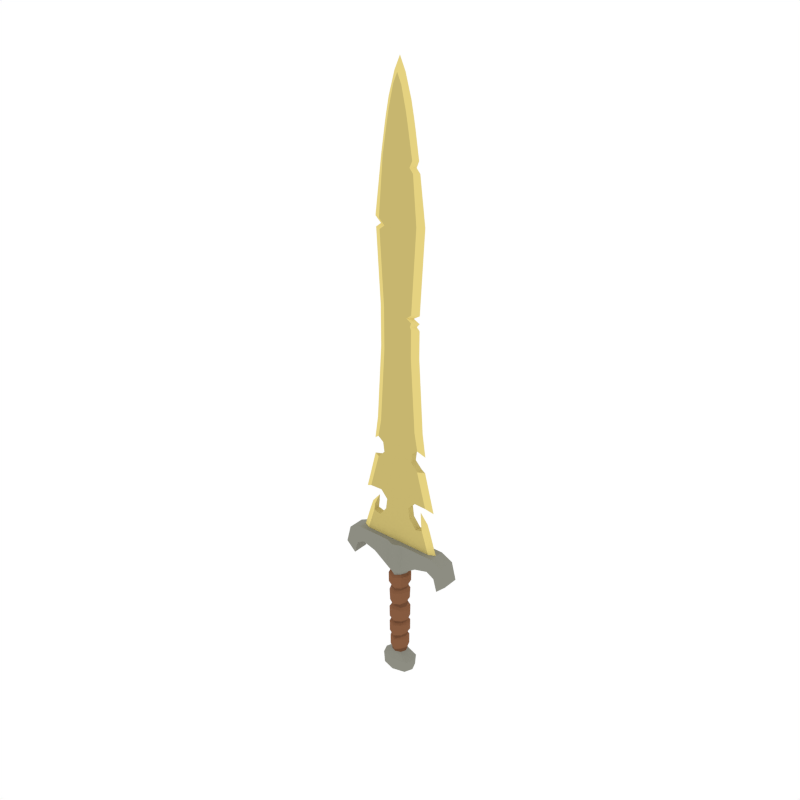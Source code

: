 # Source: Sword_Golden.blend  (saved by Blender 2.79.0; exported with 4.5.12 LTS)
import bpy
from mathutils import Matrix  # noqa: F401  (used for matrix-valued properties, if any)

bpy.ops.wm.read_factory_settings(use_empty=True)
scene = bpy.context.scene
scene.name = 'Scene'

# ---- collections
col_collection_1 = bpy.data.collections.new('Collection 1'); scene.collection.children.link(col_collection_1)

# ---- materials (node trees are filled in below, after node groups)
mat_steel = bpy.data.materials.new('Steel')
mat_steel.alpha_threshold = 0.0
mat_steel.diffuse_color = (0.3763, 0.402, 0.4397, 1.0)
mat_steel.roughness = 0.5
mat_gold = bpy.data.materials.new('Gold')
mat_gold.alpha_threshold = 0.0
mat_gold.diffuse_color = (0.5711, 0.4678, 0.159, 1.0)
mat_gold.roughness = 0.5
mat_lightwood = bpy.data.materials.new('LightWood')
mat_lightwood.alpha_threshold = 0.0
mat_lightwood.diffuse_color = (0.2384, 0.1046, 0.05127, 1.0)
mat_lightwood.roughness = 0.5
mat_darkwood = bpy.data.materials.new('DarkWood')
mat_darkwood.alpha_threshold = 0.0
mat_darkwood.diffuse_color = (0.1626, 0.07264, 0.03634, 1.0)
mat_darkwood.roughness = 0.5
mat_lightsteel = bpy.data.materials.new('LightSteel')
mat_lightsteel.alpha_threshold = 0.0
mat_lightsteel.diffuse_color = (0.4621, 0.491, 0.5395, 1.0)
mat_lightsteel.roughness = 0.5
mat_darksteel = bpy.data.materials.new('DarkSteel')
mat_darksteel.alpha_threshold = 0.0
mat_darksteel.diffuse_color = (0.2664, 0.2664, 0.2232, 1.0)
mat_darksteel.roughness = 0.5
mat_lightgold = bpy.data.materials.new('LightGold')
mat_lightgold.alpha_threshold = 0.0
mat_lightgold.diffuse_color = (0.7874, 0.6437, 0.2159, 1.0)
mat_lightgold.roughness = 0.5

# ---- material node trees

# ---- world
world_world = bpy.data.worlds.new('World'); scene.world = world_world
world_world.color = (1.0, 1.0, 1.0)
world_world.use_sun_shadow = False
world_world.sun_shadow_jitter_overblur = 0.0
world_world.cycles.sampling_method = 'NONE'
world_world.cycles.sample_map_resolution = 256

# ---- meshes
me_cylinder_007 = bpy.data.meshes.new('Cylinder.007')
me_cylinder_007.from_pydata([(0.1402, 0.08281, -0.4994), (0.05562, 0.05418, -0.4238), (0.1745, -5.119e-09, -0.4994), (0.07806, -3.349e-09, -0.4238), (0.1402, -0.08281, -0.4994), (0.05562, -0.05418, -0.4238), (0.08179, 0.08179, 0.5686), (0.1157, -5.056e-09, 0.5686), (0.08179, -0.08179, 0.5686), (0.05612, -0.05482, -0.2169), (0.05613, -0.05546, -0.06246), (0.06034, -0.0561, -0.04269), (0.05521, -0.05675, 0.1247), (0.04774, -0.05739, 0.1572), (0.06133, -0.05803, 0.337), (0.06011, -0.05867, 0.3581), (0.05612, 0.05482, -0.2169), (0.05613, 0.05546, -0.06246), (0.06034, 0.0561, -0.04269), (0.05521, 0.05675, 0.1247), (0.04762, 0.05739, 0.1567), (0.06133, 0.05803, 0.337), (0.06011, 0.05867, 0.3581), (0.08441, -3.627e-09, 0.3616), (0.08537, -4.542e-09, 0.3431), (0.0736, 3.536e-09, 0.1652), (0.07819, -2.204e-09, 0.1198), (0.08355, -2.223e-09, -0.04382), (0.07879, -5.176e-09, -0.05865), (0.07807, -7.314e-09, -0.2111), (0.07201, -0.07127, -0.1974), (0.07254, -0.0721, -0.08016), (0.07201, 0.07127, -0.1974), (0.07254, 0.0721, -0.08016), (0.09946, -5.591e-09, -0.08368), (0.09462, -1.016e-08, -0.1822), (0.07095, -0.07294, -0.02135), (0.07231, -0.07377, 0.09691), (0.07095, 0.07294, -0.02135), (0.07231, 0.07377, 0.09691), (0.09744, -1.138e-09, 0.07977), (0.1011, -2.993e-09, -0.02282), (0.06389, -0.0746, 0.1829), (0.06967, -0.07544, 0.3057), (0.06389, 0.0746, 0.1829), (0.06967, 0.07544, 0.3057), (0.1039, -5.055e-09, 0.3098), (0.09317, 3.221e-09, 0.1974), (0.06065, -0.05921, 0.5243), (0.06065, 0.05921, 0.5243), (0.08517, -5.825e-09, 0.5243), (0.561, -2.12e-09, 0.8207), (0.3907, -0.08179, 0.7211), (0.1103, -6.923e-09, 0.4995), (0.1093, -4.715e-09, 0.4102), (0.07771, 0.07627, 0.395), (0.561, -0.08179, 0.8207), (0.3907, -2.488e-08, 0.7211), (0.07771, -0.07627, 0.395), (0.561, 0.08179, 0.8207), (0.3907, 0.08179, 0.7211), (0.07841, -0.07697, 0.4995), (0.07841, 0.07697, 0.4995), (0.08179, 0.08179, 0.8766), (0.08179, -0.08179, 0.8766), (0.247, -2.014e-08, 0.6809), (0.247, 0.08179, 0.6809), (0.247, -0.08179, 0.6809), (0.4418, -6.405e-09, 0.8766), (0.4418, 0.08179, 0.8766), (0.4418, -0.08179, 0.8766), (0.2388, 0.03384, 0.8766), (0.2388, -0.03384, 0.8766), (0.4318, -2.638e-09, 0.8766), (0.3652, 0.03384, 0.8766), (0.3652, -0.03384, 0.8766), (0.1164, -2.638e-09, 5.018), (0.1454, -2.638e-09, 4.873), (0.04883, 0.03384, 5.129), (0.08887, 0.03384, 4.928), (0.08887, -0.03384, 4.928), (0.04083, -0.03384, 5.129), (0.05656, -2.638e-09, 5.224), (0.07416, -0.03384, 4.012), (0.07064, -0.03384, 4.55), (0.06103, -0.03384, 4.798), (0.2006, 0.03384, 4.012), (0.1538, 0.03384, 4.55), (0.104, 0.03384, 4.798), (0.2006, -0.03384, 4.012), (0.1538, -0.03384, 4.55), (0.112, -0.03384, 4.798), (0.06103, 0.03384, 4.798), (0.07064, 0.03384, 4.55), (0.07416, 0.03384, 4.012), (0.1585, -2.638e-09, 4.798), (0.1976, -2.638e-09, 4.55), (0.2672, -2.638e-09, 4.012), (0.09904, 0.03384, 2.108), (0.2621, -2.638e-09, 2.108), (0.1955, -0.03384, 2.108), (0.09904, -0.03384, 2.108), (0.1955, 0.03384, 2.108), (0.1282, 0.08435, -0.6202), (0.1631, -5.214e-09, -0.6202), (0.1282, -0.08435, -0.6202), (0.08041, -1.281e-08, -0.2369), (0.07604, -2.707e-09, -0.3862), (0.05381, -0.0544, -0.3838), (0.05796, -0.05461, -0.2367), (0.05381, 0.0544, -0.3838), (0.05796, 0.05461, -0.2367), (0.0975, -1.163e-08, -0.263), (0.09429, -3.183e-09, -0.3699), (0.06782, -0.06497, -0.3667), (0.068, -0.06522, -0.256), (0.06782, 0.06497, -0.3667), (0.068, 0.06522, -0.256), (0.2897, 0.03384, 1.107), (0.2178, -0.03384, 1.087), (0.2897, -0.03384, 1.107), (0.365, 2.564e-09, 1.087), (0.2178, 0.03384, 1.087), (0.3259, -0.03384, 1.365), (0.1979, -0.03384, 1.369), (0.3259, 0.03384, 1.365), (0.1979, 0.03384, 1.369), (0.3993, 9.625e-09, 1.322), (0.2162, -2.638e-09, 2.829), (0.1497, -0.03384, 2.829), (0.06838, 0.03384, 2.829), (0.06838, -0.03384, 2.829), (0.1497, 0.03384, 2.829), (0.2174, -2.638e-09, 3.227), (0.06333, -0.03384, 3.227), (0.1509, 0.03384, 3.227), (0.1509, -0.03384, 3.227), (0.06333, 0.03384, 3.227), (0.2291, -0.03384, 1.932), (0.1721, -0.03384, 1.887), (0.2291, 0.03384, 1.932), (0.1721, 0.03384, 1.887), (0.2956, -5.639e-10, 1.879), (0.1589, 0.03384, 1.789), (0.2953, 7.106e-10, 1.717), (0.2288, -0.03384, 1.717), (0.1589, -0.03384, 1.789), (0.2288, 0.03384, 1.717), (0.1281, -0.03384, 1.29), (0.1281, 0.03384, 1.29), (0.1428, -0.03384, 1.181), (0.1428, 0.03384, 1.181), (0.2807, 0.03384, 1.179), (0.2807, -0.03384, 1.179), (0.3327, -9.802e-09, 1.179), (0.2483, -1.548e-08, 1.279), (0.6074, 0.08179, 0.6422), (0.5078, 0.08179, 0.548), (0.6074, -0.08179, 0.6422), (0.5078, -0.08179, 0.548), (0.5078, -1.579e-08, 0.548), (0.6074, 8.269e-09, 0.6422), (0.4712, 0.08179, 0.6769), (0.4712, -3.378e-08, 0.6769), (0.4712, -0.08179, 0.6769), (-0.1402, 0.08281, -0.4994), (-0.05562, 0.05418, -0.4238), (-0.1745, -5.119e-09, -0.4994), (-0.07806, -3.349e-09, -0.4238), (-0.1402, -0.08281, -0.4994), (-0.05562, -0.05418, -0.4238), (-0.08179, 0.08179, 0.5686), (-0.1157, -5.056e-09, 0.5686), (-0.08179, -0.08179, 0.5686), (-0.05612, -0.05482, -0.2169), (-0.05613, -0.05546, -0.06246), (-0.06034, -0.0561, -0.04269), (-0.05521, -0.05675, 0.1247), (-0.04774, -0.05739, 0.1572), (-0.06133, -0.05803, 0.337), (-0.06011, -0.05867, 0.3581), (-0.05612, 0.05482, -0.2169), (-0.05613, 0.05546, -0.06246), (-0.06034, 0.0561, -0.04269), (-0.05521, 0.05675, 0.1247), (-0.04762, 0.05739, 0.1567), (-0.06133, 0.05803, 0.337), (-0.06011, 0.05867, 0.3581), (-0.08441, -3.627e-09, 0.3616), (-0.08537, -4.542e-09, 0.3431), (-0.0736, 3.536e-09, 0.1652), (-0.07819, -2.204e-09, 0.1198), (-0.08355, -2.223e-09, -0.04382), (-0.07879, -5.176e-09, -0.05865), (-0.07807, -7.314e-09, -0.2111), (-0.07201, -0.07127, -0.1974), (-0.07254, -0.0721, -0.08016), (-0.07201, 0.07127, -0.1974), (-0.07254, 0.0721, -0.08016), (-0.09946, -5.591e-09, -0.08368), (-0.09462, -1.016e-08, -0.1822), (-0.07095, -0.07294, -0.02135), (-0.07231, -0.07377, 0.09691), (-0.07095, 0.07294, -0.02135), (-0.07231, 0.07377, 0.09691), (-0.09744, -1.138e-09, 0.07977), (-0.1011, -2.993e-09, -0.02282), (-0.06389, -0.0746, 0.1829), (-0.06967, -0.07544, 0.3057), (-0.06389, 0.0746, 0.1829), (-0.06967, 0.07544, 0.3057), (-0.1039, -5.055e-09, 0.3098), (-0.09317, 3.221e-09, 0.1974), (-0.06065, -0.05921, 0.5243), (-0.06065, 0.05921, 0.5243), (-0.08517, -5.825e-09, 0.5243), (-0.561, -2.12e-09, 0.8207), (-0.3907, -0.08179, 0.7211), (-0.1103, -6.923e-09, 0.4995), (-0.1093, -4.715e-09, 0.4102), (-0.07771, 0.07627, 0.395), (-0.561, -0.08179, 0.8207), (-0.3907, -2.488e-08, 0.7211), (-0.07771, -0.07627, 0.395), (-0.561, 0.08179, 0.8207), (-0.3907, 0.08179, 0.7211), (-0.07841, -0.07697, 0.4995), (-0.07841, 0.07697, 0.4995), (-0.08179, 0.08179, 0.8766), (-0.08179, -0.08179, 0.8766), (-0.247, -2.014e-08, 0.6809), (-0.247, 0.08179, 0.6809), (-0.247, -0.08179, 0.6809), (-0.4418, -6.405e-09, 0.8766), (-0.4418, 0.08179, 0.8766), (-0.4418, -0.08179, 0.8766), (-0.2388, 0.03384, 0.8766), (-0.2388, -0.03384, 0.8766), (-0.4318, -2.638e-09, 0.8766), (-0.3652, 0.03384, 0.8766), (-0.3652, -0.03384, 0.8766), (-0.1164, -2.638e-09, 5.018), (-0.1454, -2.638e-09, 4.873), (-0.04883, 0.03384, 5.129), (-0.08887, 0.03384, 4.928), (-0.08887, -0.03384, 4.928), (-0.04083, -0.03384, 5.129), (-0.05656, -2.638e-09, 5.224), (-0.07416, -0.03384, 4.012), (-0.07064, -0.03384, 4.55), (-0.06103, -0.03384, 4.798), (-0.2006, 0.03384, 4.012), (-0.1538, 0.03384, 4.55), (-0.104, 0.03384, 4.798), (-0.2006, -0.03384, 4.012), (-0.1538, -0.03384, 4.55), (-0.112, -0.03384, 4.798), (-0.06103, 0.03384, 4.798), (-0.07064, 0.03384, 4.55), (-0.07416, 0.03384, 4.012), (-0.1585, -2.638e-09, 4.798), (-0.1976, -2.638e-09, 4.55), (-0.2672, -2.638e-09, 4.012), (0.0, 0.1171, -0.4994), (0.0, 0.07663, -0.4238), (0.0, -0.1171, -0.4994), (0.0, -0.07663, -0.4238), (0.0, 0.08297, 0.3469), (0.0, 0.1157, 0.5686), (0.0, -0.1157, 0.5686), (0.0, 0.08206, 0.3241), (0.0, 0.08116, 0.1579), (0.0, 0.08025, 0.1362), (0.0, 0.07934, -0.05057), (0.0, 0.07844, -0.07165), (0.0, 0.07753, -0.231), (0.0, -0.08297, 0.3469), (0.0, -0.08206, 0.3241), (0.0, -0.08116, 0.1579), (0.0, -0.08025, 0.1362), (0.0, -0.07934, -0.05057), (0.0, -0.07844, -0.07165), (0.0, -0.07753, -0.231), (0.0, 0.102, -0.09212), (0.0, 0.1008, -0.2157), (0.0, -0.102, -0.09212), (0.0, -0.1008, -0.2157), (0.0, 0.1043, 0.112), (0.0, 0.1031, -0.02757), (0.0, -0.1043, 0.112), (0.0, -0.1031, -0.02757), (0.0, 0.1067, 0.295), (0.0, 0.1055, 0.1701), (0.0, -0.1067, 0.295), (0.0, -0.1055, 0.1701), (0.0, 0.08373, 0.5082), (0.0, -0.08373, 0.5082), (0.0, 0.1089, 0.4834), (0.0, 0.1079, 0.3838), (0.0, -0.1089, 0.4834), (0.0, -0.1079, 0.3838), (0.0, 0.1157, 0.8766), (0.0, -0.1157, 0.8766), (0.0, -0.03384, 0.8766), (0.0, 0.03384, 0.8766), (0.0, -0.0005658, 5.346), (0.0, -0.03384, 5.22), (0.0, 0.03384, 5.22), (0.0, 0.03384, 4.012), (0.0, 0.03384, 4.55), (0.0, 0.03384, 4.798), (0.0, -0.03384, 4.798), (0.0, -0.03384, 4.55), (0.0, -0.03384, 4.012), (-0.09904, 0.03384, 2.108), (0.0, -0.03384, 2.108), (-0.2621, -2.638e-09, 2.108), (-0.1955, -0.03384, 2.108), (0.0, 0.03384, 2.108), (-0.09904, -0.03384, 2.108), (-0.1955, 0.03384, 2.108), (0.0, 0.1193, -0.6202), (-0.1282, 0.08435, -0.6202), (-0.1631, -5.214e-09, -0.6202), (-0.1282, -0.08435, -0.6202), (0.0, -0.1193, -0.6202), (0.0, 0.07723, -0.2606), (0.0, 0.07693, -0.4045), (0.0, -0.07723, -0.2606), (0.0, -0.07693, -0.4045), (-0.08041, -1.281e-08, -0.2369), (-0.07604, -2.707e-09, -0.3862), (-0.05381, -0.0544, -0.3838), (-0.05796, -0.05461, -0.2367), (-0.05381, 0.0544, -0.3838), (-0.05796, 0.05461, -0.2367), (0.0, 0.09224, -0.2698), (0.0, 0.09188, -0.3849), (0.0, -0.09224, -0.2737), (0.0, -0.09188, -0.3849), (-0.0975, -1.163e-08, -0.263), (-0.09429, -3.183e-09, -0.3699), (-0.06782, -0.06497, -0.3667), (-0.068, -0.06522, -0.256), (-0.06782, 0.06497, -0.3667), (-0.068, 0.06522, -0.256), (-0.2897, 0.03384, 1.107), (-0.2178, -0.03384, 1.087), (0.0, 0.03384, 1.087), (-0.2897, -0.03384, 1.107), (-0.365, 2.564e-09, 1.087), (0.0, -0.03384, 1.087), (-0.2178, 0.03384, 1.087), (-0.3259, -0.03384, 1.365), (0.0, 0.03384, 1.343), (-0.1979, -0.03384, 1.369), (-0.3259, 0.03384, 1.365), (-0.1979, 0.03384, 1.369), (0.0, -0.03384, 1.343), (-0.3993, 9.625e-09, 1.322), (-0.2162, -2.638e-09, 2.829), (-0.1497, -0.03384, 2.829), (-0.06838, 0.03384, 2.829), (0.0, -0.03384, 2.829), (0.0, 0.03384, 2.829), (-0.06838, -0.03384, 2.829), (-0.1497, 0.03384, 2.829), (-0.2174, -2.638e-09, 3.227), (0.0, 0.03384, 3.227), (-0.06333, -0.03384, 3.227), (-0.1509, 0.03384, 3.227), (-0.1509, -0.03384, 3.227), (-0.06333, 0.03384, 3.227), (0.0, -0.03384, 3.227), (-0.2291, -0.03384, 1.932), (0.0, 0.03384, 1.932), (-0.1721, -0.03384, 1.887), (-0.2291, 0.03384, 1.932), (-0.1721, 0.03384, 1.887), (0.0, -0.03384, 1.932), (-0.2956, -5.639e-10, 1.879), (-0.1589, 0.03384, 1.789), (0.0, -0.03384, 1.807), (-0.2953, 7.106e-10, 1.717), (-0.2288, -0.03384, 1.717), (0.0, 0.03384, 1.807), (-0.1589, -0.03384, 1.789), (-0.2288, 0.03384, 1.717), (0.0, -0.03384, 1.286), (-0.1281, -0.03384, 1.29), (-0.1281, 0.03384, 1.29), (0.0, 0.03384, 1.286), (0.0, -0.03384, 1.198), (-0.1428, -0.03384, 1.181), (-0.1428, 0.03384, 1.181), (0.0, 0.03384, 1.198), (-0.2807, 0.03384, 1.179), (-0.2807, -0.03384, 1.179), (-0.3327, -9.802e-09, 1.179), (-0.2483, -1.548e-08, 1.279), (-0.6074, 0.08179, 0.6422), (-0.5078, 0.08179, 0.548), (-0.6074, -0.08179, 0.6422), (-0.5078, -0.08179, 0.548), (-0.5078, -1.579e-08, 0.548), (-0.6074, 8.269e-09, 0.6422), (-0.4712, 0.08179, 0.6769), (-0.4712, -3.378e-08, 0.6769), (-0.4712, -0.08179, 0.6769), (0.0, 0.03384, 4.49), (0.07103, -0.03384, 4.49), (0.1263, 0.03384, 4.49), (0.1263, -0.03384, 4.49), (0.07103, 0.03384, 4.49), (0.0, -0.03384, 4.49), (0.1726, -2.638e-09, 4.49), (-0.07103, -0.03384, 4.49), (-0.159, 0.03384, 4.49), (-0.159, -0.03384, 4.49), (-0.07103, 0.03384, 4.49), (-0.2053, -2.638e-09, 4.49), (0.07131, 0.03384, 4.448), (0.0, -0.03384, 4.448), (0.2108, -2.638e-09, 4.448), (-0.07131, 0.03384, 4.448), (-0.2108, -2.638e-09, 4.448), (0.0, 0.03384, 4.448), (0.07131, -0.03384, 4.448), (0.1627, 0.03384, 4.448), (0.1627, -0.03384, 4.448), (-0.07131, -0.03384, 4.448), (-0.1627, 0.03384, 4.448), (-0.1627, -0.03384, 4.448), (0.2638, -2.638e-09, 3.958), (0.0, 0.03384, 3.958), (0.07341, -0.03384, 3.958), (0.1972, 0.03384, 3.958), (0.1972, -0.03384, 3.958), (0.07341, 0.03384, 3.958), (0.0, -0.03384, 3.958), (-0.2069, -2.638e-09, 3.958), (-0.07341, -0.03384, 3.958), (-0.1403, 0.03384, 3.958), (-0.1403, -0.03384, 3.958), (-0.07341, 0.03384, 3.958), (0.1946, -0.03384, 3.916), (0.07283, 0.03384, 3.916), (0.0, -0.03384, 3.916), (-0.1946, -0.03384, 3.916), (-0.07283, 0.03384, 3.916), (0.2611, -2.638e-09, 3.916), (0.0, 0.03384, 3.916), (0.07283, -0.03384, 3.916), (0.1946, 0.03384, 3.916), (-0.2611, -2.638e-09, 3.916), (-0.07283, -0.03384, 3.916), (-0.1946, 0.03384, 3.916), (0.09905, -0.03384, 3.187), (0.06383, 0.03384, 3.187), (0.0, -0.03384, 3.187), (0.1518, -2.638e-09, 3.187), (0.0, 0.03384, 3.187), (0.06383, -0.03384, 3.187), (0.09905, 0.03384, 3.187), (-0.1508, -0.03384, 3.187), (-0.06383, 0.03384, 3.187), (-0.2173, -2.638e-09, 3.187), (-0.06383, -0.03384, 3.187), (-0.1508, 0.03384, 3.187), (0.1507, -0.03384, 3.155), (0.06423, 0.03384, 3.155), (0.0, -0.03384, 3.155), (-0.1507, -0.03384, 3.155), (-0.06423, 0.03384, 3.155), (0.2172, -2.638e-09, 3.155), (0.0, 0.03384, 3.155), (0.06423, -0.03384, 3.155), (0.1507, 0.03384, 3.155), (-0.2172, -2.638e-09, 3.155), (-0.06423, -0.03384, 3.155), (-0.1507, 0.03384, 3.155), (0.1385, -0.03384, 3.119), (0.06469, 0.03384, 3.119), (0.0, -0.03384, 3.119), (-0.1506, -0.03384, 3.119), (-0.06469, 0.03384, 3.119), (0.1861, -2.638e-09, 3.119), (0.0, 0.03384, 3.119), (0.06469, -0.03384, 3.119), (0.1385, 0.03384, 3.119), (-0.2171, -2.638e-09, 3.119), (-0.06469, -0.03384, 3.119), (-0.1506, 0.03384, 3.119), (0.1505, -0.03384, 3.09), (0.06507, 0.03384, 3.09), (0.0, -0.03384, 3.09), (-0.1505, -0.03384, 3.09), (-0.06507, 0.03384, 3.09), (0.217, -2.638e-09, 3.09), (0.0, 0.03384, 3.09), (0.06507, -0.03384, 3.09), (0.1505, 0.03384, 3.09), (-0.217, -2.638e-09, 3.09), (-0.06507, -0.03384, 3.09), (-0.1505, 0.03384, 3.09)], [], [(263, 264, 1, 0), (0, 1, 3, 2), (2, 3, 5, 4), (4, 5, 266, 265), (50, 7, 8, 48), (59, 51, 161, 156), (326, 275, 16, 111), (17, 28, 34, 33), (49, 6, 7, 50), (48, 8, 269, 296), (280, 11, 36, 290), (274, 273, 18, 17), (272, 271, 20, 19), (270, 267, 22, 21), (295, 268, 6, 49), (26, 12, 37, 40), (14, 277, 293, 43), (27, 18, 38, 41), (282, 9, 30, 286), (21, 24, 46, 45), (109, 9, 282, 328), (28, 10, 31, 34), (10, 11, 280, 281), (11, 27, 41, 36), (12, 13, 278, 279), (14, 15, 276, 277), (111, 16, 29, 106), (29, 16, 32, 35), (17, 18, 27, 28), (272, 19, 39, 287), (19, 20, 25, 26), (21, 22, 23, 24), (278, 13, 42, 294), (106, 29, 9, 109), (9, 29, 35, 30), (28, 27, 11, 10), (26, 25, 13, 12), (24, 14, 43, 46), (24, 23, 15, 14), (284, 283, 33, 32), (30, 31, 285, 286), (32, 33, 34, 35), (35, 34, 31, 30), (10, 281, 285, 31), (16, 275, 284, 32), (274, 17, 33, 283), (288, 287, 39, 38), (36, 37, 289, 290), (38, 39, 40, 41), (41, 40, 37, 36), (19, 26, 40, 39), (12, 279, 289, 37), (18, 273, 288, 38), (292, 291, 45, 44), (42, 43, 293, 294), (44, 45, 46, 47), (47, 46, 43, 42), (20, 271, 292, 44), (270, 21, 45, 291), (13, 25, 47, 42), (25, 20, 44, 47), (295, 49, 62, 297), (276, 15, 58, 300), (50, 48, 61, 53), (23, 22, 55, 54), (15, 23, 54, 58), (49, 50, 53, 62), (298, 297, 62, 55), (65, 66, 60, 57), (58, 61, 299, 300), (55, 62, 53, 54), (66, 69, 59, 60), (54, 53, 61, 58), (67, 65, 57, 52), (57, 60, 162, 163), (22, 267, 298, 55), (70, 67, 52, 56), (48, 296, 299, 61), (64, 70, 75, 72), (8, 7, 65, 67), (6, 268, 301, 63), (269, 8, 64, 302), (68, 69, 74, 73), (56, 52, 164, 158), (51, 68, 70, 56), (6, 63, 69, 66), (63, 301, 304, 71), (64, 8, 67, 70), (7, 6, 66, 65), (70, 68, 73, 75), (302, 64, 72, 303), (69, 63, 71, 74), (88, 92, 78, 79), (88, 79, 77, 95), (95, 77, 80, 91), (78, 307, 305, 82), (434, 308, 94, 438), (78, 82, 76, 79), (82, 81, 80, 76), (82, 305, 306, 81), (79, 76, 77), (76, 80, 77), (91, 80, 81, 85), (435, 83, 313, 439), (410, 84, 312, 414), (84, 85, 311, 312), (85, 81, 306, 311), (437, 89, 83, 435), (412, 90, 84, 410), (90, 91, 85, 84), (433, 97, 89, 437), (423, 429, 89, 97), (95, 91, 90, 96), (436, 86, 97, 433), (411, 87, 96, 415), (87, 88, 95, 96), (438, 94, 86, 436), (421, 428, 86, 94), (92, 88, 87, 93), (409, 309, 93, 413), (310, 307, 78, 92), (140, 141, 98, 102), (140, 102, 99, 142), (142, 99, 100, 138), (138, 100, 101, 139), (139, 101, 315, 379), (375, 318, 98, 141), (69, 68, 51, 59), (263, 0, 103, 321), (2, 4, 105, 104), (0, 2, 104, 103), (107, 110, 116, 113), (106, 109, 115, 112), (3, 107, 108, 5), (1, 110, 107, 3), (108, 107, 113, 114), (5, 108, 329, 266), (326, 111, 117, 336), (264, 327, 110, 1), (113, 112, 115, 114), (116, 117, 112, 113), (114, 115, 338, 339), (337, 336, 117, 116), (111, 106, 112, 117), (329, 108, 114, 339), (109, 328, 338, 115), (110, 327, 337, 116), (4, 265, 325, 105), (325, 321, 103, 104, 105), (304, 348, 122, 71), (72, 119, 351, 303), (75, 120, 119, 72), (73, 121, 120, 75), (74, 118, 121, 73), (71, 122, 118, 74), (149, 391, 354, 126), (309, 310, 92, 93), (98, 130, 132, 102), (102, 132, 128, 99), (99, 128, 129, 100), (100, 129, 131, 101), (101, 131, 363, 315), (318, 364, 130, 98), (458, 137, 135, 463), (463, 135, 133, 460), (460, 133, 136, 457), (457, 136, 134, 462), (462, 134, 373, 459), (461, 368, 137, 458), (385, 375, 141, 143), (146, 139, 379, 382), (142, 138, 140), (125, 126, 143, 147), (125, 147, 144, 127), (127, 144, 145, 123), (123, 145, 146, 124), (124, 146, 382, 358), (354, 385, 143, 126), (138, 139, 141, 140), (146, 143, 141, 139), (143, 146, 145, 147), (144, 147, 145), (388, 148, 124, 358), (392, 150, 148, 388), (151, 395, 391, 149), (351, 119, 150, 392), (122, 348, 395, 151), (121, 118, 152, 154), (120, 121, 154, 153), (152, 153, 155), (127, 123, 125), (123, 124, 126, 125), (126, 124, 148, 149), (148, 150, 151, 149), (150, 119, 122, 151), (120, 118, 122, 119), (118, 120, 153, 152), (154, 152, 155), (153, 154, 155), (160, 157, 156, 161), (163, 162, 157, 160), (162, 156, 157), (164, 163, 160, 159), (159, 160, 161, 158), (158, 164, 159), (52, 57, 163, 164), (60, 59, 156, 162), (161, 51, 56, 158), (263, 165, 166, 264), (165, 167, 168, 166), (167, 169, 170, 168), (169, 265, 266, 170), (215, 213, 173, 172), (224, 400, 405, 216), (326, 335, 181, 275), (182, 198, 199, 193), (214, 215, 172, 171), (213, 296, 269, 173), (280, 290, 201, 176), (274, 182, 183, 273), (272, 184, 185, 271), (270, 186, 187, 267), (295, 214, 171, 268), (191, 205, 202, 177), (179, 208, 293, 277), (192, 206, 203, 183), (282, 286, 195, 174), (186, 210, 211, 189), (333, 328, 282, 174), (193, 199, 196, 175), (175, 281, 280, 176), (176, 201, 206, 192), (177, 279, 278, 178), (179, 277, 276, 180), (335, 330, 194, 181), (194, 200, 197, 181), (182, 193, 192, 183), (272, 287, 204, 184), (184, 191, 190, 185), (186, 189, 188, 187), (278, 294, 207, 178), (330, 333, 174, 194), (174, 195, 200, 194), (193, 175, 176, 192), (191, 177, 178, 190), (189, 211, 208, 179), (189, 179, 180, 188), (284, 197, 198, 283), (195, 286, 285, 196), (197, 200, 199, 198), (200, 195, 196, 199), (175, 196, 285, 281), (181, 197, 284, 275), (274, 283, 198, 182), (288, 203, 204, 287), (201, 290, 289, 202), (203, 206, 205, 204), (206, 201, 202, 205), (184, 204, 205, 191), (177, 202, 289, 279), (183, 203, 288, 273), (292, 209, 210, 291), (207, 294, 293, 208), (209, 212, 211, 210), (212, 207, 208, 211), (185, 209, 292, 271), (270, 291, 210, 186), (178, 207, 212, 190), (190, 212, 209, 185), (295, 297, 227, 214), (276, 300, 223, 180), (215, 218, 226, 213), (188, 219, 220, 187), (180, 223, 219, 188), (214, 227, 218, 215), (298, 220, 227, 297), (230, 222, 225, 231), (223, 300, 299, 226), (220, 219, 218, 227), (231, 225, 224, 234), (219, 223, 226, 218), (232, 217, 222, 230), (222, 407, 406, 225), (187, 220, 298, 267), (235, 221, 217, 232), (213, 226, 299, 296), (229, 237, 240, 235), (173, 232, 230, 172), (171, 228, 301, 268), (269, 302, 229, 173), (233, 238, 239, 234), (221, 402, 408, 217), (216, 221, 235, 233), (171, 231, 234, 228), (228, 236, 304, 301), (229, 235, 232, 173), (172, 230, 231, 171), (235, 240, 238, 233), (302, 303, 237, 229), (234, 239, 236, 228), (253, 244, 243, 257), (253, 260, 242, 244), (260, 256, 245, 242), (243, 247, 305, 307), (434, 444, 259, 308), (243, 244, 241, 247), (247, 241, 245, 246), (247, 246, 306, 305), (244, 242, 241), (241, 242, 245), (256, 250, 246, 245), (441, 439, 313, 248), (416, 414, 312, 249), (249, 312, 311, 250), (250, 311, 306, 246), (443, 441, 248, 254), (418, 416, 249, 255), (255, 249, 250, 256), (440, 443, 254, 262), (425, 262, 254, 432), (260, 261, 255, 256), (442, 440, 262, 251), (417, 420, 261, 252), (252, 261, 260, 253), (444, 442, 251, 259), (424, 259, 251, 431), (257, 258, 252, 253), (409, 419, 258, 309), (310, 257, 243, 307), (377, 320, 314, 378), (377, 380, 316, 320), (380, 374, 317, 316), (374, 376, 319, 317), (376, 379, 315, 319), (375, 378, 314, 318), (234, 224, 216, 233), (263, 321, 322, 165), (167, 323, 324, 169), (165, 322, 323, 167), (331, 341, 344, 334), (330, 340, 343, 333), (168, 170, 332, 331), (166, 168, 331, 334), (332, 342, 341, 331), (170, 266, 329, 332), (326, 336, 345, 335), (264, 166, 334, 327), (341, 342, 343, 340), (344, 341, 340, 345), (342, 339, 338, 343), (337, 344, 345, 336), (335, 345, 340, 330), (329, 339, 342, 332), (333, 343, 338, 328), (334, 344, 337, 327), (169, 324, 325, 265), (325, 324, 323, 322, 321), (304, 236, 352, 348), (237, 303, 351, 347), (240, 237, 347, 349), (238, 240, 349, 350), (239, 238, 350, 346), (236, 239, 346, 352), (390, 357, 354, 391), (309, 258, 257, 310), (314, 320, 366, 362), (320, 316, 360, 366), (316, 317, 361, 360), (317, 319, 365, 361), (319, 315, 363, 365), (318, 314, 362, 364), (465, 468, 370, 372), (468, 466, 367, 370), (466, 464, 371, 367), (464, 467, 369, 371), (467, 459, 373, 369), (461, 465, 372, 368), (385, 381, 378, 375), (386, 382, 379, 376), (380, 377, 374), (356, 387, 381, 357), (356, 359, 383, 387), (359, 353, 384, 383), (353, 355, 386, 384), (355, 358, 382, 386), (354, 357, 381, 385), (374, 377, 378, 376), (386, 376, 378, 381), (381, 387, 384, 386), (383, 384, 387), (388, 358, 355, 389), (392, 388, 389, 393), (394, 390, 391, 395), (351, 392, 393, 347), (352, 394, 395, 348), (350, 398, 396, 346), (349, 397, 398, 350), (396, 399, 397), (359, 356, 353), (353, 356, 357, 355), (357, 390, 389, 355), (389, 390, 394, 393), (393, 394, 352, 347), (349, 347, 352, 346), (346, 396, 397, 349), (398, 399, 396), (397, 399, 398), (404, 405, 400, 401), (407, 404, 401, 406), (406, 401, 400), (408, 403, 404, 407), (403, 402, 405, 404), (402, 403, 408), (217, 408, 407, 222), (225, 406, 400, 224), (405, 402, 221, 216), (426, 424, 419, 409), (258, 419, 417, 252), (431, 425, 420, 417), (261, 420, 418, 255), (432, 430, 416, 418), (430, 422, 414, 416), (426, 409, 413, 421), (93, 87, 411, 413), (428, 411, 415, 423), (96, 90, 412, 415), (429, 412, 410, 427), (427, 410, 414, 422), (83, 427, 422, 313), (89, 429, 427, 83), (86, 428, 423, 97), (308, 426, 421, 94), (248, 313, 422, 430), (254, 248, 430, 432), (251, 262, 425, 431), (308, 259, 424, 426), (419, 424, 431, 417), (420, 425, 432, 418), (413, 411, 428, 421), (415, 412, 429, 423), (449, 456, 442, 444), (456, 454, 440, 442), (454, 448, 443, 440), (448, 455, 441, 443), (455, 447, 439, 441), (451, 449, 444, 434), (446, 438, 436, 453), (453, 436, 433, 450), (450, 433, 437, 445), (445, 437, 435, 452), (452, 435, 439, 447), (451, 434, 438, 446), (368, 451, 446, 137), (134, 452, 447, 373), (136, 445, 452, 134), (133, 450, 445, 136), (135, 453, 450, 133), (137, 446, 453, 135), (368, 372, 449, 451), (369, 373, 447, 455), (371, 369, 455, 448), (367, 371, 448, 454), (370, 367, 454, 456), (372, 370, 456, 449), (475, 473, 465, 461), (479, 471, 459, 467), (472, 479, 467, 464), (478, 472, 464, 466), (480, 478, 466, 468), (473, 480, 468, 465), (475, 461, 458, 470), (476, 462, 459, 471), (469, 457, 462, 476), (474, 460, 457, 469), (477, 463, 460, 474), (470, 458, 463, 477), (482, 470, 477, 489), (489, 477, 474, 486), (486, 474, 469, 481), (481, 469, 476, 488), (488, 476, 471, 483), (487, 475, 470, 482), (485, 492, 480, 473), (492, 490, 478, 480), (490, 484, 472, 478), (484, 491, 479, 472), (491, 483, 471, 479), (487, 485, 473, 475), (499, 497, 485, 487), (503, 495, 483, 491), (496, 503, 491, 484), (502, 496, 484, 490), (504, 502, 490, 492), (497, 504, 492, 485), (499, 487, 482, 494), (500, 488, 483, 495), (493, 481, 488, 500), (498, 486, 481, 493), (501, 489, 486, 498), (494, 482, 489, 501), (130, 494, 501, 132), (132, 501, 498, 128), (128, 498, 493, 129), (129, 493, 500, 131), (131, 500, 495, 363), (364, 499, 494, 130), (362, 366, 504, 497), (366, 360, 502, 504), (360, 361, 496, 502), (361, 365, 503, 496), (365, 363, 495, 503), (364, 362, 497, 499)])
me_cylinder_007.polygons.foreach_set('material_index', [5, 5, 5, 5, 5, 5, 3, 2, 5, 5, 2, 3, 3, 3, 5, 2, 2, 2, 2, 2, 3, 2, 3, 2, 3, 3, 3, 2, 3, 2, 3, 3, 2, 3, 2, 3, 3, 2, 3, 2, 2, 2, 2, 2, 2, 2, 2, 2, 2, 2, 2, 2, 2, 2, 2, 2, 2, 2, 2, 2, 2, 2, 2, 2, 2, 2, 2, 2, 5, 2, 2, 5, 2, 5, 5, 2, 5, 2, 5, 5, 5, 5, 5, 5, 5, 5, 5, 5, 5, 5, 5, 5, 1, 6, 6, 6, 1, 6, 6, 6, 6, 6, 1, 1, 1, 1, 1, 1, 1, 1, 6, 6, 6, 6, 6, 6, 1, 1, 1, 1, 1, 1, 6, 6, 1, 1, 1, 5, 5, 5, 5, 2, 2, 3, 3, 2, 3, 2, 3, 2, 2, 2, 2, 2, 2, 2, 2, 5, 5, 1, 1, 1, 6, 6, 1, 1, 1, 1, 6, 6, 1, 1, 1, 1, 6, 6, 1, 1, 1, 1, 1, 1, 1, 6, 6, 1, 1, 1, 1, 1, 1, 1, 1, 1, 1, 1, 1, 6, 6, 1, 1, 1, 1, 1, 1, 1, 1, 6, 6, 5, 5, 5, 5, 5, 5, 5, 5, 5, 5, 5, 5, 5, 5, 5, 3, 2, 5, 5, 2, 3, 3, 3, 5, 2, 2, 2, 2, 2, 3, 2, 3, 2, 3, 3, 3, 2, 3, 2, 3, 3, 2, 3, 2, 3, 3, 2, 3, 2, 2, 2, 2, 2, 2, 2, 2, 2, 2, 2, 2, 2, 2, 2, 2, 2, 2, 2, 2, 2, 2, 2, 2, 2, 2, 2, 2, 2, 5, 2, 2, 5, 2, 5, 5, 2, 5, 2, 5, 5, 5, 5, 5, 5, 5, 5, 5, 5, 5, 5, 5, 5, 1, 6, 6, 6, 1, 6, 6, 6, 6, 6, 1, 1, 1, 1, 1, 1, 1, 1, 6, 6, 6, 6, 6, 6, 1, 1, 1, 1, 1, 1, 6, 6, 1, 1, 1, 5, 5, 5, 5, 2, 2, 3, 3, 2, 3, 2, 3, 2, 2, 2, 2, 2, 2, 2, 2, 5, 5, 1, 1, 1, 6, 6, 1, 1, 1, 1, 6, 6, 1, 1, 1, 1, 6, 6, 1, 1, 1, 1, 1, 1, 1, 6, 6, 1, 1, 1, 1, 1, 1, 1, 1, 1, 1, 1, 1, 6, 6, 1, 1, 1, 1, 1, 1, 1, 1, 6, 6, 5, 5, 5, 5, 5, 5, 5, 5, 5, 1, 1, 6, 6, 1, 1, 1, 1, 6, 6, 1, 1, 1, 1, 6, 1, 1, 1, 6, 1, 1, 6, 1, 6, 1, 6, 6, 1, 1, 1, 1, 6, 6, 1, 1, 1, 1, 1, 1, 6, 6, 1, 1, 1, 1, 6, 6, 1, 1, 1, 1, 6, 6, 1, 1, 1, 1, 6, 6, 1, 1, 6, 6, 1, 1, 1, 1, 6, 6, 1, 1, 1, 1, 1, 1, 6, 6, 1, 1, 1, 1, 6, 6, 1, 1, 6, 6, 1, 1, 1, 1, 6, 6, 1, 1, 1])
me_cylinder_007.materials.append(mat_steel)
me_cylinder_007.materials.append(mat_gold)
me_cylinder_007.materials.append(mat_lightwood)
me_cylinder_007.materials.append(mat_darkwood)
me_cylinder_007.materials.append(mat_lightsteel)
me_cylinder_007.materials.append(mat_darksteel)
me_cylinder_007.materials.append(mat_lightgold)
me_cylinder_007.use_remesh_preserve_volume = False
me_cylinder_007.use_remesh_preserve_attributes = False
me_cylinder_007.use_mirror_vertex_groups = False
me_cylinder_007.update()

# ---- objects
ob_sword_golden = bpy.data.objects.new('Sword_Golden', me_cylinder_007)

# ---- transforms, parenting, visibility, modifiers, constraints
ob_sword_golden.location = (0.0, 0.0, 0.0)
ob_sword_golden.lineart.crease_threshold = 0.0

# ---- collection membership
col_collection_1.objects.link(ob_sword_golden)

# ---- scene / render settings (as saved in the file)
scene.frame_start = 1; scene.frame_end = 250; scene.frame_set(0)
scene.render.engine = 'CYCLES'
scene.render.resolution_x = 1000
scene.render.resolution_y = 1000
scene.render.dither_intensity = 0.0
scene.cycles.samples = 200
scene.cycles.sampling_pattern = 'TABULATED_SOBOL'
scene.cycles.light_sampling_threshold = 0.0
scene.cycles.use_adaptive_sampling = False
scene.cycles.use_light_tree = False
scene.cycles.caustics_reflective = False
scene.cycles.caustics_refractive = False
scene.cycles.blur_glossy = 0.0
scene.cycles.max_bounces = 2
scene.cycles.pixel_filter_type = 'GAUSSIAN'
scene.cycles.sample_clamp_indirect = 0.0
scene.view_settings.view_transform = 'Standard'
bpy.context.view_layer.update()

# ---- added for rendering (the .blend has no active camera): camera
cam_auto = bpy.data.cameras.new('AutoCamera')
cam_auto.lens = 50.0
cam_auto.sensor_width = 36.0
cam_auto.clip_end = 1000.0
ob_auto_camera = bpy.data.objects.new('AutoCamera', cam_auto)
scene.collection.objects.link(ob_auto_camera)
ob_auto_camera.location = (5.63769, -6.76523, 6.87313)
ob_auto_camera.rotation_euler = (1.09748, -7.21219e-08, 0.694738)
scene.camera = ob_auto_camera
bpy.context.view_layer.update()
